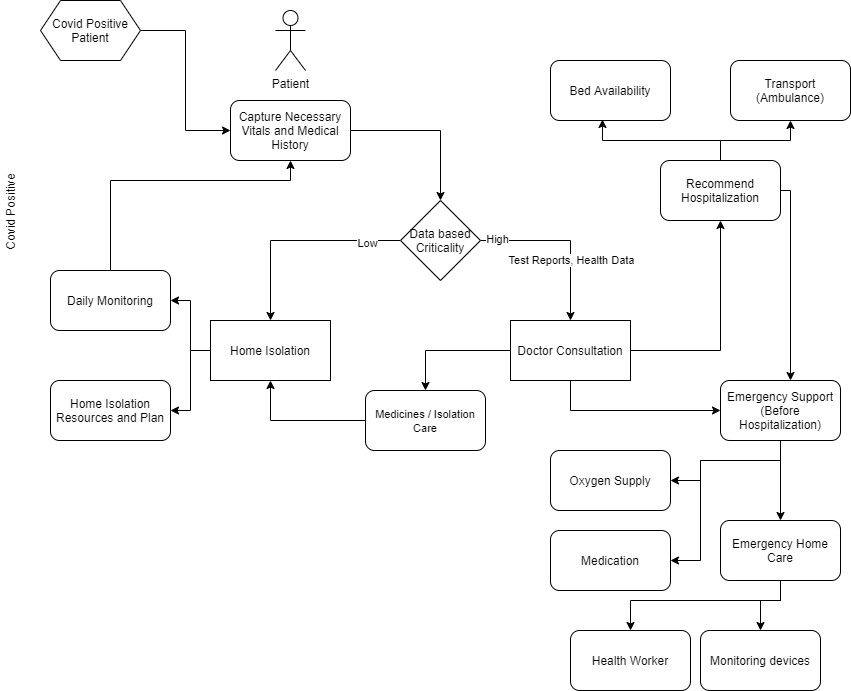

The diagram above was exported from draw.io. Its source (the exported page's mxGraphModel, read from the mxfile embedded in the PNG):
<mxGraphModel dx="1108" dy="510" grid="1" gridSize="10" guides="1" tooltips="1" connect="1" arrows="1" fold="1" page="1" pageScale="1" pageWidth="850" pageHeight="1100" math="0" shadow="0">
  <root>
    <mxCell id="0" />
    <mxCell id="1" parent="0" />
    <mxCell id="YEd4zmzl-cv98tNIAKJP-1" value="Covid Positive&amp;nbsp;" style="text;html=1;strokeColor=none;fillColor=none;align=center;verticalAlign=middle;whiteSpace=wrap;rounded=0;rotation=-90;" vertex="1" parent="1">
      <mxGeometry x="-40" y="390" width="100" height="20" as="geometry" />
    </mxCell>
    <mxCell id="YEd4zmzl-cv98tNIAKJP-4" style="edgeStyle=orthogonalEdgeStyle;rounded=0;orthogonalLoop=1;jettySize=auto;html=1;entryX=0;entryY=0.5;entryDx=0;entryDy=0;" edge="1" parent="1" source="YEd4zmzl-cv98tNIAKJP-2" target="YEd4zmzl-cv98tNIAKJP-3">
      <mxGeometry relative="1" as="geometry">
        <Array as="points">
          <mxPoint x="185" y="220" />
          <mxPoint x="185" y="320" />
        </Array>
      </mxGeometry>
    </mxCell>
    <mxCell id="YEd4zmzl-cv98tNIAKJP-2" value="Covid Positive Patient" style="shape=hexagon;perimeter=hexagonPerimeter2;whiteSpace=wrap;html=1;fixedSize=1;" vertex="1" parent="1">
      <mxGeometry x="40" y="190" width="100" height="60" as="geometry" />
    </mxCell>
    <mxCell id="YEd4zmzl-cv98tNIAKJP-8" style="edgeStyle=orthogonalEdgeStyle;rounded=0;orthogonalLoop=1;jettySize=auto;html=1;" edge="1" parent="1" source="YEd4zmzl-cv98tNIAKJP-3" target="YEd4zmzl-cv98tNIAKJP-7">
      <mxGeometry relative="1" as="geometry" />
    </mxCell>
    <mxCell id="YEd4zmzl-cv98tNIAKJP-3" value="Capture Necessary Vitals and Medical History" style="rounded=1;whiteSpace=wrap;html=1;" vertex="1" parent="1">
      <mxGeometry x="230" y="290" width="120" height="60" as="geometry" />
    </mxCell>
    <mxCell id="YEd4zmzl-cv98tNIAKJP-5" value="Patient" style="shape=umlActor;verticalLabelPosition=bottom;verticalAlign=top;html=1;outlineConnect=0;" vertex="1" parent="1">
      <mxGeometry x="275" y="200" width="30" height="60" as="geometry" />
    </mxCell>
    <mxCell id="YEd4zmzl-cv98tNIAKJP-10" style="edgeStyle=orthogonalEdgeStyle;rounded=0;orthogonalLoop=1;jettySize=auto;html=1;" edge="1" parent="1" source="YEd4zmzl-cv98tNIAKJP-7" target="YEd4zmzl-cv98tNIAKJP-9">
      <mxGeometry relative="1" as="geometry">
        <Array as="points">
          <mxPoint x="270" y="430" />
        </Array>
      </mxGeometry>
    </mxCell>
    <mxCell id="YEd4zmzl-cv98tNIAKJP-11" value="Low" style="edgeLabel;html=1;align=center;verticalAlign=middle;resizable=0;points=[];" vertex="1" connectable="0" parent="YEd4zmzl-cv98tNIAKJP-10">
      <mxGeometry x="-0.6737" y="2" relative="1" as="geometry">
        <mxPoint as="offset" />
      </mxGeometry>
    </mxCell>
    <mxCell id="YEd4zmzl-cv98tNIAKJP-19" style="edgeStyle=orthogonalEdgeStyle;rounded=0;orthogonalLoop=1;jettySize=auto;html=1;" edge="1" parent="1" source="YEd4zmzl-cv98tNIAKJP-7" target="YEd4zmzl-cv98tNIAKJP-18">
      <mxGeometry relative="1" as="geometry" />
    </mxCell>
    <mxCell id="YEd4zmzl-cv98tNIAKJP-20" value="Test Reports, Health Data" style="edgeLabel;html=1;align=center;verticalAlign=middle;resizable=0;points=[];" vertex="1" connectable="0" parent="YEd4zmzl-cv98tNIAKJP-19">
      <mxGeometry x="0.2824" relative="1" as="geometry">
        <mxPoint as="offset" />
      </mxGeometry>
    </mxCell>
    <mxCell id="YEd4zmzl-cv98tNIAKJP-28" value="High" style="edgeLabel;html=1;align=center;verticalAlign=middle;resizable=0;points=[];" vertex="1" connectable="0" parent="YEd4zmzl-cv98tNIAKJP-19">
      <mxGeometry x="-0.8118" y="2" relative="1" as="geometry">
        <mxPoint as="offset" />
      </mxGeometry>
    </mxCell>
    <mxCell id="YEd4zmzl-cv98tNIAKJP-7" value="Data based Criticality" style="rhombus;whiteSpace=wrap;html=1;" vertex="1" parent="1">
      <mxGeometry x="400" y="390" width="80" height="80" as="geometry" />
    </mxCell>
    <mxCell id="YEd4zmzl-cv98tNIAKJP-15" style="edgeStyle=orthogonalEdgeStyle;rounded=0;orthogonalLoop=1;jettySize=auto;html=1;entryX=1;entryY=0.5;entryDx=0;entryDy=0;" edge="1" parent="1" source="YEd4zmzl-cv98tNIAKJP-9" target="YEd4zmzl-cv98tNIAKJP-13">
      <mxGeometry relative="1" as="geometry" />
    </mxCell>
    <mxCell id="YEd4zmzl-cv98tNIAKJP-16" style="edgeStyle=orthogonalEdgeStyle;rounded=0;orthogonalLoop=1;jettySize=auto;html=1;entryX=1;entryY=0.5;entryDx=0;entryDy=0;" edge="1" parent="1" source="YEd4zmzl-cv98tNIAKJP-9" target="YEd4zmzl-cv98tNIAKJP-14">
      <mxGeometry relative="1" as="geometry" />
    </mxCell>
    <mxCell id="YEd4zmzl-cv98tNIAKJP-9" value="Home Isolation" style="rounded=0;whiteSpace=wrap;html=1;" vertex="1" parent="1">
      <mxGeometry x="210" y="510" width="120" height="60" as="geometry" />
    </mxCell>
    <mxCell id="YEd4zmzl-cv98tNIAKJP-17" style="edgeStyle=orthogonalEdgeStyle;rounded=0;orthogonalLoop=1;jettySize=auto;html=1;" edge="1" parent="1" source="YEd4zmzl-cv98tNIAKJP-13" target="YEd4zmzl-cv98tNIAKJP-3">
      <mxGeometry relative="1" as="geometry">
        <Array as="points">
          <mxPoint x="110" y="370" />
          <mxPoint x="290" y="370" />
        </Array>
      </mxGeometry>
    </mxCell>
    <mxCell id="YEd4zmzl-cv98tNIAKJP-13" value="Daily Monitoring" style="rounded=1;whiteSpace=wrap;html=1;" vertex="1" parent="1">
      <mxGeometry x="50" y="460" width="120" height="60" as="geometry" />
    </mxCell>
    <mxCell id="YEd4zmzl-cv98tNIAKJP-14" value="Home Isolation Resources and Plan" style="rounded=1;whiteSpace=wrap;html=1;" vertex="1" parent="1">
      <mxGeometry x="50" y="570" width="120" height="60" as="geometry" />
    </mxCell>
    <mxCell id="YEd4zmzl-cv98tNIAKJP-24" style="edgeStyle=orthogonalEdgeStyle;rounded=0;orthogonalLoop=1;jettySize=auto;html=1;entryX=0.5;entryY=0;entryDx=0;entryDy=0;" edge="1" parent="1" source="YEd4zmzl-cv98tNIAKJP-18" target="YEd4zmzl-cv98tNIAKJP-23">
      <mxGeometry relative="1" as="geometry" />
    </mxCell>
    <mxCell id="YEd4zmzl-cv98tNIAKJP-26" style="edgeStyle=orthogonalEdgeStyle;rounded=0;orthogonalLoop=1;jettySize=auto;html=1;" edge="1" parent="1" source="YEd4zmzl-cv98tNIAKJP-18">
      <mxGeometry relative="1" as="geometry">
        <mxPoint x="720" y="410" as="targetPoint" />
      </mxGeometry>
    </mxCell>
    <mxCell id="YEd4zmzl-cv98tNIAKJP-46" style="edgeStyle=orthogonalEdgeStyle;rounded=0;orthogonalLoop=1;jettySize=auto;html=1;" edge="1" parent="1" source="YEd4zmzl-cv98tNIAKJP-18" target="YEd4zmzl-cv98tNIAKJP-33">
      <mxGeometry relative="1" as="geometry">
        <Array as="points">
          <mxPoint x="570" y="600" />
        </Array>
      </mxGeometry>
    </mxCell>
    <mxCell id="YEd4zmzl-cv98tNIAKJP-18" value="Doctor Consultation" style="rounded=0;whiteSpace=wrap;html=1;" vertex="1" parent="1">
      <mxGeometry x="510" y="510" width="120" height="60" as="geometry" />
    </mxCell>
    <mxCell id="YEd4zmzl-cv98tNIAKJP-25" style="edgeStyle=orthogonalEdgeStyle;rounded=0;orthogonalLoop=1;jettySize=auto;html=1;entryX=0.5;entryY=1;entryDx=0;entryDy=0;" edge="1" parent="1" source="YEd4zmzl-cv98tNIAKJP-23" target="YEd4zmzl-cv98tNIAKJP-9">
      <mxGeometry relative="1" as="geometry" />
    </mxCell>
    <mxCell id="YEd4zmzl-cv98tNIAKJP-23" value="&lt;span style=&quot;font-size: 11px ; background-color: rgb(255 , 255 , 255)&quot;&gt;Medicines / Isolation Care&lt;/span&gt;" style="rounded=1;whiteSpace=wrap;html=1;" vertex="1" parent="1">
      <mxGeometry x="365" y="580" width="120" height="60" as="geometry" />
    </mxCell>
    <mxCell id="YEd4zmzl-cv98tNIAKJP-31" style="edgeStyle=orthogonalEdgeStyle;rounded=0;orthogonalLoop=1;jettySize=auto;html=1;entryX=0.433;entryY=0.983;entryDx=0;entryDy=0;entryPerimeter=0;" edge="1" parent="1" source="YEd4zmzl-cv98tNIAKJP-27" target="YEd4zmzl-cv98tNIAKJP-29">
      <mxGeometry relative="1" as="geometry" />
    </mxCell>
    <mxCell id="YEd4zmzl-cv98tNIAKJP-32" style="edgeStyle=orthogonalEdgeStyle;rounded=0;orthogonalLoop=1;jettySize=auto;html=1;entryX=0.5;entryY=1;entryDx=0;entryDy=0;" edge="1" parent="1" source="YEd4zmzl-cv98tNIAKJP-27" target="YEd4zmzl-cv98tNIAKJP-30">
      <mxGeometry relative="1" as="geometry" />
    </mxCell>
    <mxCell id="YEd4zmzl-cv98tNIAKJP-34" style="edgeStyle=orthogonalEdgeStyle;rounded=0;orthogonalLoop=1;jettySize=auto;html=1;" edge="1" parent="1" source="YEd4zmzl-cv98tNIAKJP-27" target="YEd4zmzl-cv98tNIAKJP-33">
      <mxGeometry relative="1" as="geometry">
        <Array as="points">
          <mxPoint x="790" y="380" />
        </Array>
      </mxGeometry>
    </mxCell>
    <mxCell id="YEd4zmzl-cv98tNIAKJP-27" value="Recommend Hospitalization" style="rounded=1;whiteSpace=wrap;html=1;" vertex="1" parent="1">
      <mxGeometry x="660" y="350" width="120" height="60" as="geometry" />
    </mxCell>
    <mxCell id="YEd4zmzl-cv98tNIAKJP-29" value="Bed Availability" style="rounded=1;whiteSpace=wrap;html=1;" vertex="1" parent="1">
      <mxGeometry x="550" y="250" width="120" height="60" as="geometry" />
    </mxCell>
    <mxCell id="YEd4zmzl-cv98tNIAKJP-30" value="Transport (Ambulance)" style="rounded=1;whiteSpace=wrap;html=1;" vertex="1" parent="1">
      <mxGeometry x="730" y="250" width="120" height="60" as="geometry" />
    </mxCell>
    <mxCell id="YEd4zmzl-cv98tNIAKJP-37" style="edgeStyle=orthogonalEdgeStyle;rounded=0;orthogonalLoop=1;jettySize=auto;html=1;entryX=1;entryY=0.5;entryDx=0;entryDy=0;exitX=0.5;exitY=1;exitDx=0;exitDy=0;" edge="1" parent="1" source="YEd4zmzl-cv98tNIAKJP-33" target="YEd4zmzl-cv98tNIAKJP-36">
      <mxGeometry relative="1" as="geometry">
        <Array as="points">
          <mxPoint x="780" y="650" />
          <mxPoint x="700" y="650" />
          <mxPoint x="700" y="670" />
        </Array>
      </mxGeometry>
    </mxCell>
    <mxCell id="YEd4zmzl-cv98tNIAKJP-39" style="edgeStyle=orthogonalEdgeStyle;rounded=0;orthogonalLoop=1;jettySize=auto;html=1;entryX=1;entryY=0.5;entryDx=0;entryDy=0;exitX=0.5;exitY=1;exitDx=0;exitDy=0;" edge="1" parent="1" source="YEd4zmzl-cv98tNIAKJP-33" target="YEd4zmzl-cv98tNIAKJP-38">
      <mxGeometry relative="1" as="geometry">
        <Array as="points">
          <mxPoint x="780" y="650" />
          <mxPoint x="700" y="650" />
          <mxPoint x="700" y="750" />
        </Array>
      </mxGeometry>
    </mxCell>
    <mxCell id="YEd4zmzl-cv98tNIAKJP-41" style="edgeStyle=orthogonalEdgeStyle;rounded=0;orthogonalLoop=1;jettySize=auto;html=1;entryX=0.5;entryY=0;entryDx=0;entryDy=0;" edge="1" parent="1" source="YEd4zmzl-cv98tNIAKJP-33" target="YEd4zmzl-cv98tNIAKJP-40">
      <mxGeometry relative="1" as="geometry" />
    </mxCell>
    <mxCell id="YEd4zmzl-cv98tNIAKJP-33" value="Emergency Support (Before Hospitalization)" style="rounded=1;whiteSpace=wrap;html=1;" vertex="1" parent="1">
      <mxGeometry x="720" y="570" width="120" height="60" as="geometry" />
    </mxCell>
    <mxCell id="YEd4zmzl-cv98tNIAKJP-36" value="Oxygen Supply" style="rounded=1;whiteSpace=wrap;html=1;" vertex="1" parent="1">
      <mxGeometry x="550" y="640" width="120" height="60" as="geometry" />
    </mxCell>
    <mxCell id="YEd4zmzl-cv98tNIAKJP-38" value="Medication" style="rounded=1;whiteSpace=wrap;html=1;" vertex="1" parent="1">
      <mxGeometry x="550" y="720" width="120" height="60" as="geometry" />
    </mxCell>
    <mxCell id="YEd4zmzl-cv98tNIAKJP-44" style="edgeStyle=orthogonalEdgeStyle;rounded=0;orthogonalLoop=1;jettySize=auto;html=1;" edge="1" parent="1" source="YEd4zmzl-cv98tNIAKJP-40" target="YEd4zmzl-cv98tNIAKJP-42">
      <mxGeometry relative="1" as="geometry">
        <Array as="points">
          <mxPoint x="780" y="790" />
          <mxPoint x="630" y="790" />
        </Array>
      </mxGeometry>
    </mxCell>
    <mxCell id="YEd4zmzl-cv98tNIAKJP-45" style="edgeStyle=orthogonalEdgeStyle;rounded=0;orthogonalLoop=1;jettySize=auto;html=1;entryX=0.5;entryY=0;entryDx=0;entryDy=0;" edge="1" parent="1" source="YEd4zmzl-cv98tNIAKJP-40" target="YEd4zmzl-cv98tNIAKJP-43">
      <mxGeometry relative="1" as="geometry">
        <Array as="points">
          <mxPoint x="780" y="790" />
          <mxPoint x="760" y="790" />
        </Array>
      </mxGeometry>
    </mxCell>
    <mxCell id="YEd4zmzl-cv98tNIAKJP-40" value="Emergency Home Care" style="rounded=1;whiteSpace=wrap;html=1;" vertex="1" parent="1">
      <mxGeometry x="720" y="710" width="120" height="60" as="geometry" />
    </mxCell>
    <mxCell id="YEd4zmzl-cv98tNIAKJP-42" value="Health Worker" style="rounded=1;whiteSpace=wrap;html=1;" vertex="1" parent="1">
      <mxGeometry x="570" y="820" width="120" height="60" as="geometry" />
    </mxCell>
    <mxCell id="YEd4zmzl-cv98tNIAKJP-43" value="Monitoring devices" style="rounded=1;whiteSpace=wrap;html=1;" vertex="1" parent="1">
      <mxGeometry x="700" y="820" width="120" height="60" as="geometry" />
    </mxCell>
  </root>
</mxGraphModel>